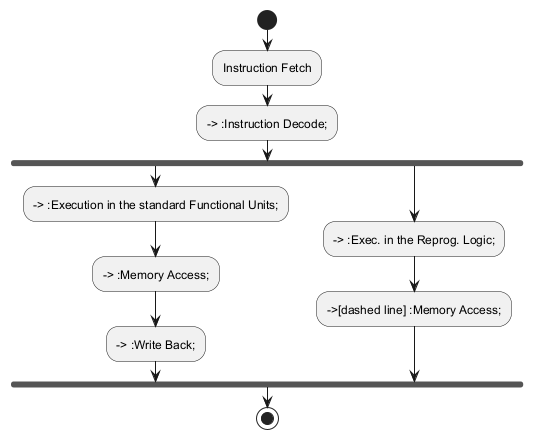

The diagram above was rendered by PlantUML. Its source (embedded in the PNG):
@startuml
start
:Instruction Fetch;
--> :Instruction Decode;
fork
    --> :Execution in the standard Functional Units;
    --> :Memory Access;
    --> :Write Back;
fork again
    --> :Exec. in the Reprog. Logic;
    -->[dashed line] :Memory Access;
end fork
stop
@enduml